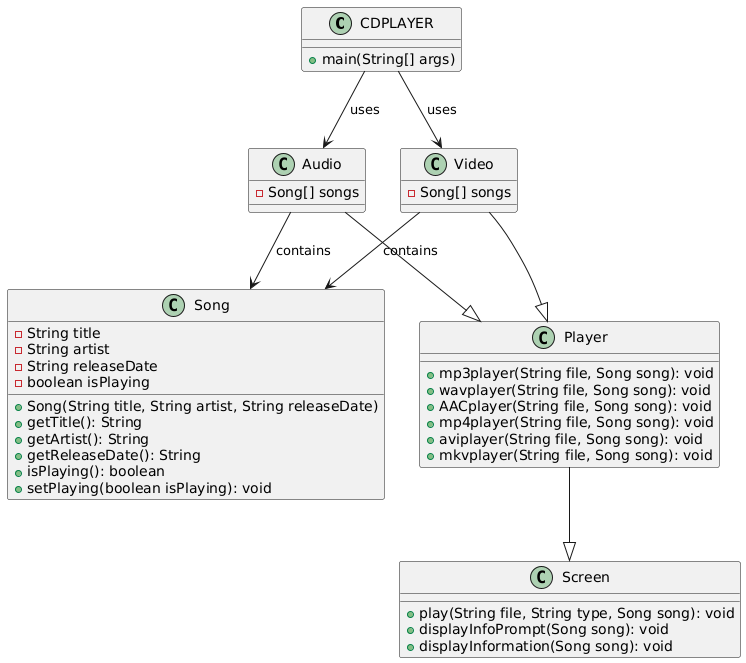

The diagram above was rendered by PlantUML. Its source (embedded in the PNG):
@startuml
class CDPLAYER {
    + main(String[] args)
}

class Song {
    - String title
    - String artist
    - String releaseDate
    - boolean isPlaying
    + Song(String title, String artist, String releaseDate)
    + getTitle(): String
    + getArtist(): String
    + getReleaseDate(): String
    + isPlaying(): boolean
    + setPlaying(boolean isPlaying): void
}

class Audio {
    - Song[] songs
}

class Video {
    - Song[] songs
}

class Player {
    + mp3player(String file, Song song): void
    + wavplayer(String file, Song song): void
    + AACplayer(String file, Song song): void
    + mp4player(String file, Song song): void
    + aviplayer(String file, Song song): void
    + mkvplayer(String file, Song song): void
}

class Screen {
    + play(String file, String type, Song song): void
    + displayInfoPrompt(Song song): void
    + displayInformation(Song song): void
}

CDPLAYER --> Audio : uses
CDPLAYER --> Video : uses
Audio --|> Player
Video --|> Player
Player --|> Screen
Audio --> Song : contains
Video --> Song : contains
@enduml